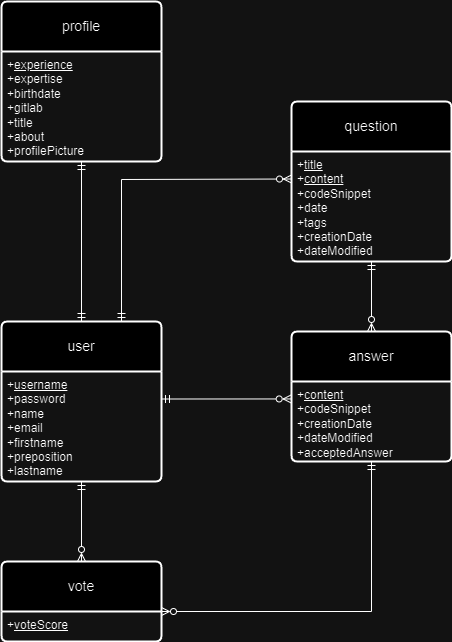

The diagram above was exported from draw.io. Its source (the exported page's mxGraphModel, read from the mxfile embedded in the PNG):
<mxGraphModel dx="818" dy="737" grid="1" gridSize="10" guides="1" tooltips="1" connect="1" arrows="1" fold="1" page="1" pageScale="1" pageWidth="850" pageHeight="1100" math="0" shadow="0" extFonts="Permanent Marker^https://fonts.googleapis.com/css?family=Permanent+Marker">
  <root>
    <mxCell id="0" />
    <mxCell id="1" parent="0" />
    <mxCell id="RFPjFBGY6BLKkOslXxzr-32" value="profile" style="swimlane;childLayout=stackLayout;horizontal=1;startSize=50;horizontalStack=0;rounded=1;fontSize=14;fontStyle=0;strokeWidth=2;resizeParent=0;resizeLast=1;shadow=0;dashed=0;align=center;arcSize=4;whiteSpace=wrap;html=1;" parent="1" vertex="1">
      <mxGeometry x="60" y="30" width="160" height="160" as="geometry" />
    </mxCell>
    <mxCell id="RFPjFBGY6BLKkOslXxzr-33" value="+&lt;u&gt;experience&lt;br style=&quot;border-color: var(--border-color);&quot;&gt;&lt;/u&gt;+expertise&lt;br&gt;+birthdate&lt;br&gt;+gitlab&lt;br&gt;+title&lt;br&gt;+about&lt;br&gt;+profilePicture" style="align=left;strokeColor=none;fillColor=none;spacingLeft=4;fontSize=12;verticalAlign=top;resizable=0;rotatable=0;part=1;html=1;" parent="RFPjFBGY6BLKkOslXxzr-32" vertex="1">
      <mxGeometry y="50" width="160" height="110" as="geometry" />
    </mxCell>
    <mxCell id="RFPjFBGY6BLKkOslXxzr-34" value="user" style="swimlane;childLayout=stackLayout;horizontal=1;startSize=50;horizontalStack=0;rounded=1;fontSize=14;fontStyle=0;strokeWidth=2;resizeParent=0;resizeLast=1;shadow=0;dashed=0;align=center;arcSize=4;whiteSpace=wrap;html=1;" parent="1" vertex="1">
      <mxGeometry x="60" y="350" width="160" height="160" as="geometry" />
    </mxCell>
    <mxCell id="RFPjFBGY6BLKkOslXxzr-35" value="+&lt;u&gt;username&lt;/u&gt;&lt;br&gt;+password&lt;br&gt;+name&lt;br&gt;+email&lt;br&gt;+firstname&lt;br&gt;+preposition&lt;br&gt;+lastname" style="align=left;strokeColor=none;fillColor=none;spacingLeft=4;fontSize=12;verticalAlign=top;resizable=0;rotatable=0;part=1;html=1;" parent="RFPjFBGY6BLKkOslXxzr-34" vertex="1">
      <mxGeometry y="50" width="160" height="110" as="geometry" />
    </mxCell>
    <mxCell id="RFPjFBGY6BLKkOslXxzr-36" value="question" style="swimlane;childLayout=stackLayout;horizontal=1;startSize=50;horizontalStack=0;rounded=1;fontSize=14;fontStyle=0;strokeWidth=2;resizeParent=0;resizeLast=1;shadow=0;dashed=0;align=center;arcSize=4;whiteSpace=wrap;html=1;" parent="1" vertex="1">
      <mxGeometry x="350" y="130" width="160" height="160" as="geometry" />
    </mxCell>
    <mxCell id="RFPjFBGY6BLKkOslXxzr-37" value="+&lt;u&gt;title&lt;/u&gt;&lt;br&gt;+&lt;u&gt;content&lt;/u&gt;&lt;br&gt;+codeSnippet&lt;br&gt;+date&lt;br&gt;+tags&lt;br&gt;+creationDate&lt;br&gt;+dateModified" style="align=left;strokeColor=none;fillColor=none;spacingLeft=4;fontSize=12;verticalAlign=top;resizable=0;rotatable=0;part=1;html=1;" parent="RFPjFBGY6BLKkOslXxzr-36" vertex="1">
      <mxGeometry y="50" width="160" height="110" as="geometry" />
    </mxCell>
    <mxCell id="RFPjFBGY6BLKkOslXxzr-40" value="vote" style="swimlane;childLayout=stackLayout;horizontal=1;startSize=50;horizontalStack=0;rounded=1;fontSize=14;fontStyle=0;strokeWidth=2;resizeParent=0;resizeLast=1;shadow=0;dashed=0;align=center;arcSize=4;whiteSpace=wrap;html=1;" parent="1" vertex="1">
      <mxGeometry x="60" y="590" width="160" height="80" as="geometry" />
    </mxCell>
    <mxCell id="RFPjFBGY6BLKkOslXxzr-41" value="+&lt;u&gt;voteScore&lt;/u&gt;" style="align=left;strokeColor=none;fillColor=none;spacingLeft=4;fontSize=12;verticalAlign=top;resizable=0;rotatable=0;part=1;html=1;" parent="RFPjFBGY6BLKkOslXxzr-40" vertex="1">
      <mxGeometry y="50" width="160" height="30" as="geometry" />
    </mxCell>
    <mxCell id="RFPjFBGY6BLKkOslXxzr-42" value="answer" style="swimlane;childLayout=stackLayout;horizontal=1;startSize=50;horizontalStack=0;rounded=1;fontSize=14;fontStyle=0;strokeWidth=2;resizeParent=0;resizeLast=1;shadow=0;dashed=0;align=center;arcSize=4;whiteSpace=wrap;html=1;" parent="1" vertex="1">
      <mxGeometry x="350" y="360" width="160" height="130" as="geometry" />
    </mxCell>
    <mxCell id="RFPjFBGY6BLKkOslXxzr-43" value="+&lt;u&gt;content&lt;/u&gt;&lt;br&gt;+codeSnippet&lt;br&gt;+creationDate&lt;br&gt;+dateModified&lt;br&gt;+acceptedAnswer" style="align=left;strokeColor=none;fillColor=none;spacingLeft=4;fontSize=12;verticalAlign=top;resizable=0;rotatable=0;part=1;html=1;" parent="RFPjFBGY6BLKkOslXxzr-42" vertex="1">
      <mxGeometry y="50" width="160" height="80" as="geometry" />
    </mxCell>
    <mxCell id="RFPjFBGY6BLKkOslXxzr-52" value="" style="fontSize=12;html=1;endArrow=ERmandOne;startArrow=ERmandOne;rounded=0;entryX=0.5;entryY=1;entryDx=0;entryDy=0;exitX=0.5;exitY=0;exitDx=0;exitDy=0;endFill=0;" parent="1" source="RFPjFBGY6BLKkOslXxzr-34" target="RFPjFBGY6BLKkOslXxzr-33" edge="1">
      <mxGeometry width="100" height="100" relative="1" as="geometry">
        <mxPoint x="100" y="350" as="sourcePoint" />
        <mxPoint x="160" y="210" as="targetPoint" />
      </mxGeometry>
    </mxCell>
    <mxCell id="RFPjFBGY6BLKkOslXxzr-54" value="" style="fontSize=12;html=1;endArrow=ERzeroToMany;startArrow=ERmandOne;rounded=0;entryX=0.5;entryY=0;entryDx=0;entryDy=0;exitX=0.5;exitY=1;exitDx=0;exitDy=0;endFill=0;" parent="1" source="RFPjFBGY6BLKkOslXxzr-35" target="RFPjFBGY6BLKkOslXxzr-40" edge="1">
      <mxGeometry width="100" height="100" relative="1" as="geometry">
        <mxPoint x="300" y="740" as="sourcePoint" />
        <mxPoint x="300" y="560" as="targetPoint" />
      </mxGeometry>
    </mxCell>
    <mxCell id="RFPjFBGY6BLKkOslXxzr-55" value="" style="fontSize=12;html=1;endArrow=ERmandOne;startArrow=ERzeroToMany;rounded=0;entryX=0.5;entryY=1;entryDx=0;entryDy=0;exitX=0.5;exitY=0;exitDx=0;exitDy=0;endFill=0;startFill=0;" parent="1" source="RFPjFBGY6BLKkOslXxzr-42" target="RFPjFBGY6BLKkOslXxzr-37" edge="1">
      <mxGeometry width="100" height="100" relative="1" as="geometry">
        <mxPoint x="470" y="890" as="sourcePoint" />
        <mxPoint x="470" y="710" as="targetPoint" />
      </mxGeometry>
    </mxCell>
    <mxCell id="RFPjFBGY6BLKkOslXxzr-56" value="" style="fontSize=12;html=1;endArrow=ERmandOne;startArrow=ERzeroToMany;rounded=0;exitX=0;exitY=0.25;exitDx=0;exitDy=0;endFill=0;startFill=0;entryX=0.75;entryY=0;entryDx=0;entryDy=0;" parent="1" source="RFPjFBGY6BLKkOslXxzr-37" target="RFPjFBGY6BLKkOslXxzr-34" edge="1">
      <mxGeometry width="100" height="100" relative="1" as="geometry">
        <mxPoint x="690" y="620" as="sourcePoint" />
        <mxPoint x="170" y="208" as="targetPoint" />
        <Array as="points">
          <mxPoint x="180" y="208" />
        </Array>
      </mxGeometry>
    </mxCell>
    <mxCell id="RFPjFBGY6BLKkOslXxzr-57" value="" style="fontSize=12;html=1;endArrow=ERmandOne;startArrow=ERzeroToMany;rounded=0;exitX=-0.002;exitY=0.218;exitDx=0;exitDy=0;endFill=0;startFill=0;entryX=1;entryY=0.25;entryDx=0;entryDy=0;exitPerimeter=0;" parent="1" source="RFPjFBGY6BLKkOslXxzr-43" target="RFPjFBGY6BLKkOslXxzr-35" edge="1">
      <mxGeometry width="100" height="100" relative="1" as="geometry">
        <mxPoint x="440" y="590" as="sourcePoint" />
        <mxPoint x="270" y="742" as="targetPoint" />
      </mxGeometry>
    </mxCell>
    <mxCell id="RFPjFBGY6BLKkOslXxzr-58" value="" style="fontSize=12;html=1;endArrow=ERmandOne;startArrow=ERzeroToMany;rounded=0;endFill=0;startFill=0;entryX=0.5;entryY=1;entryDx=0;entryDy=0;exitX=1;exitY=0;exitDx=0;exitDy=0;" parent="1" source="RFPjFBGY6BLKkOslXxzr-41" target="RFPjFBGY6BLKkOslXxzr-43" edge="1">
      <mxGeometry width="100" height="100" relative="1" as="geometry">
        <mxPoint x="420" y="750" as="sourcePoint" />
        <mxPoint x="260" y="630" as="targetPoint" />
        <Array as="points">
          <mxPoint x="430" y="640" />
        </Array>
      </mxGeometry>
    </mxCell>
  </root>
</mxGraphModel>